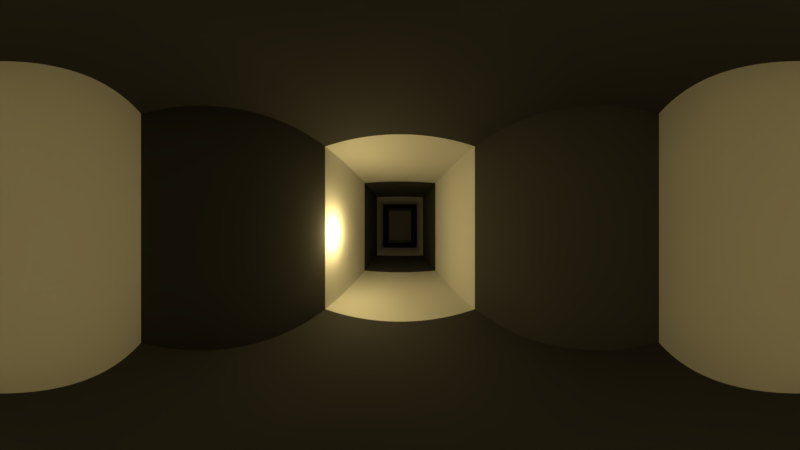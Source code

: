 # Source: CenaCastelo01.blend  (saved by Blender 2.79.0; exported with 4.5.12 LTS)
import bpy
from mathutils import Matrix  # noqa: F401  (used for matrix-valued properties, if any)

bpy.ops.wm.read_factory_settings(use_empty=True)
scene = bpy.context.scene
scene.name = 'Scene'

# ---- collections
col_collection_1 = bpy.data.collections.new('Collection 1'); scene.collection.children.link(col_collection_1)
col_collection_2 = bpy.data.collections.new('Collection 2'); scene.collection.children.link(col_collection_2)

# ---- materials (node trees are filled in below, after node groups)
mat_material = bpy.data.materials.new('Material')
mat_material.alpha_threshold = 0.0
mat_material.roughness = 0.5
mat_material.line_color = (0.0, 0.0, 0.0, 1.0)
mat_wall01 = bpy.data.materials.new('Wall01')
mat_wall01.alpha_threshold = 0.0
mat_wall01.roughness = 0.5
mat_wall02 = bpy.data.materials.new('Wall02')
mat_wall02.alpha_threshold = 0.0
mat_wall02.diffuse_color = (0.07324, 0.07324, 0.07324, 1.0)
mat_wall02.roughness = 0.5

# ---- material node trees

# ---- world
world_world = bpy.data.worlds.new('World'); scene.world = world_world
world_world.color = (0.05088, 0.05088, 0.05088)
world_world.use_sun_shadow = False
world_world.sun_shadow_jitter_overblur = 0.0
world_world.cycles.sampling_method = 'MANUAL'

# ---- cameras
cam_camera = bpy.data.cameras.new('Camera')
cam_camera.type = 'PANO'
cam_camera.clip_end = 100.0
cam_camera.lens = 35.0
cam_camera.sensor_width = 32.0
cam_camera.sensor_height = 18.0
cam_camera.ortho_scale = 7.314
cam_camera.panorama_type = 'EQUIRECTANGULAR'
cam_camera.dof.focus_distance = 0.0

# ---- lights
light_lamp_004 = bpy.data.lights.new('Lamp.004', 'POINT')
light_lamp_004.color = (1.0, 0.7579, 0.2908)
light_lamp_004.transmission_factor = 0.0
light_lamp_004.cutoff_distance = 30.0
light_lamp_004.energy = 3.0
light_lamp_004.shadow_buffer_clip_start = 1.001
light_lamp_004.shadow_soft_size = 0.05
light_lamp_004.shadow_maximum_resolution = 0.006
light_lamp_004.use_absolute_resolution = True
light_lamp_003 = bpy.data.lights.new('Lamp.003', 'POINT')
light_lamp_003.color = (1.0, 0.7579, 0.2908)
light_lamp_003.transmission_factor = 0.0
light_lamp_003.cutoff_distance = 30.0
light_lamp_003.energy = 3.0
light_lamp_003.shadow_buffer_clip_start = 1.001
light_lamp_003.shadow_soft_size = 0.05
light_lamp_003.shadow_maximum_resolution = 0.006
light_lamp_003.use_absolute_resolution = True
light_lamp_002 = bpy.data.lights.new('Lamp.002', 'POINT')
light_lamp_002.color = (1.0, 0.7579, 0.2908)
light_lamp_002.transmission_factor = 0.0
light_lamp_002.cutoff_distance = 30.0
light_lamp_002.shadow_buffer_clip_start = 1.001
light_lamp_002.shadow_soft_size = 0.05
light_lamp_002.shadow_maximum_resolution = 0.006
light_lamp_002.use_absolute_resolution = True
light_lamp_001 = bpy.data.lights.new('Lamp.001', 'POINT')
light_lamp_001.color = (1.0, 0.7579, 0.2908)
light_lamp_001.transmission_factor = 0.0
light_lamp_001.cutoff_distance = 30.0
light_lamp_001.energy = 3.0
light_lamp_001.shadow_buffer_clip_start = 1.001
light_lamp_001.shadow_soft_size = 0.05
light_lamp_001.shadow_maximum_resolution = 0.006
light_lamp_001.use_absolute_resolution = True
light_lamp = bpy.data.lights.new('Lamp', 'POINT')
light_lamp.color = (1.0, 0.7579, 0.2908)
light_lamp.transmission_factor = 0.0
light_lamp.cutoff_distance = 30.0
light_lamp.energy = 3.0
light_lamp.shadow_buffer_clip_start = 1.001
light_lamp.shadow_soft_size = 0.05
light_lamp.shadow_maximum_resolution = 0.006
light_lamp.use_absolute_resolution = True

# ---- meshes
me_cube = bpy.data.meshes.new('Cube')
me_cube.from_pydata([(1.0, 1.0, -1.0), (1.0, -3.0, -1.0), (-1.0, -3.0, -1.0), (-1.0, 1.0, -1.0), (1.0, 1.0, 1.3), (1.0, -3.0, 1.3), (-1.0, -3.0, 1.3), (-1.0, 1.0, 1.3), (1.0, -3.0, -1.0), (-1.0, -3.0, -1.0), (1.0, -3.0, 1.3), (-1.0, -3.0, 1.3), (1.0, -5.0, -1.0), (-1.0, -5.0, -1.0), (1.0, -5.0, 1.3), (-1.0, -5.0, 1.3), (1.0, 7.0, -1.0), (-1.0, 7.0, -1.0), (1.0, 7.0, 1.3), (-1.0, 7.0, 1.3), (1.0, 3.0, -1.0), (1.0, 5.0, -1.0), (1.0, 5.0, 1.3), (1.0, 3.0, 1.3), (-1.0, 5.0, 1.3), (-1.0, 3.0, 1.3), (-1.0, 5.0, -1.0), (-1.0, 3.0, -1.0), (1.0, -1.0, -1.0), (-1.0, -1.0, -1.0), (1.0, -1.0, 1.3), (-1.0, -1.0, 1.3), (-7.0, -3.0, -1.0), (-7.0, -3.0, 1.3), (-7.0, -5.0, -1.0), (-7.0, -5.0, 1.3), (-3.0, -3.0, 1.3), (-5.0, -3.0, 1.3), (-5.0, -5.0, 1.3), (-3.0, -5.0, 1.3), (-5.0, -5.0, -1.0), (-3.0, -5.0, -1.0), (-5.0, -3.0, -1.0), (-3.0, -3.0, -1.0), (7.0, -3.0, -1.0), (7.0, -3.0, 1.3), (7.0, -5.0, -1.0), (7.0, -5.0, 1.3), (3.0, -3.0, -1.0), (5.0, -3.0, -1.0), (5.0, -5.0, -1.0), (3.0, -5.0, -1.0), (3.0, -3.0, 1.3), (5.0, -3.0, 1.3), (3.0, -5.0, 1.3), (5.0, -5.0, 1.3)], [], [(28, 1, 2, 29), (30, 31, 6, 5), (28, 30, 5, 1), (1, 5, 10, 8), (29, 31, 7, 3), (22, 21, 16, 18), (10, 11, 15, 14), (2, 1, 8, 9), (5, 6, 11, 10), (6, 2, 9, 11), (12, 14, 15, 13), (50, 49, 44, 46), (38, 37, 33, 35), (9, 8, 12, 13), (18, 16, 17, 19), (24, 22, 18, 19), (26, 24, 19, 17), (21, 26, 17, 16), (0, 3, 27, 20), (20, 27, 26, 21), (3, 7, 25, 27), (27, 25, 24, 26), (7, 4, 23, 25), (25, 23, 22, 24), (4, 0, 20, 23), (23, 20, 21, 22), (2, 6, 31, 29), (0, 4, 30, 28), (4, 7, 31, 30), (0, 28, 29, 3), (33, 32, 34, 35), (40, 38, 35, 34), (42, 40, 34, 32), (37, 42, 32, 33), (11, 9, 43, 36), (36, 43, 42, 37), (9, 13, 41, 43), (43, 41, 40, 42), (13, 15, 39, 41), (41, 39, 38, 40), (15, 11, 36, 39), (39, 36, 37, 38), (44, 45, 47, 46), (49, 53, 45, 44), (53, 55, 47, 45), (55, 50, 46, 47), (14, 12, 51, 54), (54, 51, 50, 55), (10, 14, 54, 52), (52, 54, 55, 53), (8, 10, 52, 48), (48, 52, 53, 49), (12, 8, 48, 51), (51, 48, 49, 50)])
me_cube.polygons.foreach_set('material_index', [2, 2, 2, 0, 0, 2, 0, 0, 0, 0, 0, 2, 2, 0, 0, 2, 2, 2, 2, 0, 2, 0, 2, 0, 2, 0, 2, 0, 0, 0, 0, 2, 2, 2, 2, 0, 2, 0, 2, 0, 2, 0, 0, 2, 2, 2, 2, 0, 2, 0, 2, 0, 2, 0])
me_cube.materials.append(mat_material)
me_cube.materials.append(mat_wall01)
me_cube.materials.append(mat_wall02)
me_cube.use_remesh_preserve_volume = False
me_cube.use_remesh_preserve_attributes = False
me_cube.use_mirror_vertex_groups = False
me_cube.update()
me_cube_001 = bpy.data.meshes.new('Cube.001')
me_cube_001.from_pydata([(-1.0, -1.0, -1.0), (-1.0, -1.0, 1.0), (-1.0, 1.0, -1.0), (-1.0, 1.0, 1.0), (1.0, -1.0, -1.0), (1.0, -1.0, 1.0), (1.0, 1.0, -1.0), (1.0, 1.0, 1.0)], [], [(0, 1, 3, 2), (2, 3, 7, 6), (6, 7, 5, 4), (4, 5, 1, 0), (2, 6, 4, 0), (7, 3, 1, 5)])
me_cube_001.use_remesh_preserve_volume = False
me_cube_001.use_remesh_preserve_attributes = False
me_cube_001.use_mirror_vertex_groups = False
me_cube_001.update()

# ---- objects
ob_lamp_004 = bpy.data.objects.new('Lamp.004', light_lamp_004)
ob_lamp_003 = bpy.data.objects.new('Lamp.003', light_lamp_003)
ob_lamp_002 = bpy.data.objects.new('Lamp.002', light_lamp_002)
ob_lamp_001 = bpy.data.objects.new('Lamp.001', light_lamp_001)
ob_cube = bpy.data.objects.new('Cube', me_cube)
ob_lamp = bpy.data.objects.new('Lamp', light_lamp)
ob_camera = bpy.data.objects.new('Camera', cam_camera)
ob_cube_001 = bpy.data.objects.new('Cube.001', me_cube_001)

# ---- transforms, parenting, visibility, modifiers, constraints
ob_lamp_004.location = (-0.8036, 4.778, 1.214)
ob_lamp_004.rotation_euler = (0.6503, 0.05522, 1.866)
ob_lamp_004.lock_rotations_4d = False
ob_lamp_004.empty_display_type = 'ARROWS'
ob_lamp_004.color = (0.0, 0.0, 0.0, 0.0)
ob_lamp_004.lineart.crease_threshold = 0.0
ob_lamp_003.location = (-0.8036, 4.778, 1.214)
ob_lamp_003.rotation_euler = (0.6503, 0.05522, 1.866)
ob_lamp_003.lock_rotations_4d = False
ob_lamp_003.empty_display_type = 'ARROWS'
ob_lamp_003.color = (0.0, 0.0, 0.0, 0.0)
ob_lamp_003.lineart.crease_threshold = 0.0
ob_lamp_002.location = (-0.8036, 4.778, 1.214)
ob_lamp_002.rotation_euler = (0.6503, 0.05522, 1.866)
ob_lamp_002.lock_rotations_4d = False
ob_lamp_002.empty_display_type = 'ARROWS'
ob_lamp_002.color = (0.0, 0.0, 0.0, 0.0)
ob_lamp_002.lineart.crease_threshold = 0.0
ob_lamp_001.location = (-0.8036, 4.778, 1.214)
ob_lamp_001.rotation_euler = (0.6503, 0.05522, 1.866)
ob_lamp_001.lock_rotations_4d = False
ob_lamp_001.empty_display_type = 'ARROWS'
ob_lamp_001.color = (0.0, 0.0, 0.0, 0.0)
ob_lamp_001.lineart.crease_threshold = 0.0
ob_cube.location = (0.0, 0.0, 1.0)
ob_cube.lock_rotations_4d = False
ob_cube.empty_display_type = 'ARROWS'
ob_cube.lineart.crease_threshold = 0.0
ob_lamp.location = (-0.8036, 4.778, 1.214)
ob_lamp.rotation_euler = (0.6503, 0.05522, 1.866)
ob_lamp.lock_rotations_4d = False
ob_lamp.empty_display_type = 'ARROWS'
ob_lamp.color = (0.0, 0.0, 0.0, 0.0)
ob_lamp.lineart.crease_threshold = 0.0
ob_camera.location = (0.0, 6.5, 1.1)
ob_camera.rotation_euler = (-1.571, -2.22e-16, 2.22e-16)
ob_camera.lock_rotations_4d = False
ob_camera.empty_display_type = 'ARROWS'
ob_camera.color = (0.0, 0.0, 0.0, 0.0)
ob_camera.display_type = 'WIRE'
ob_camera.lineart.crease_threshold = 0.0
ob_cube_001.location = (-3.148, -4.036, 1.18)
ob_cube_001.scale = (0.4088, 0.4088, 0.4088)
ob_cube_001.lineart.crease_threshold = 0.0

# ---- collection membership
col_collection_1.objects.link(ob_lamp_004)
col_collection_1.objects.link(ob_lamp_003)
col_collection_1.objects.link(ob_lamp_002)
col_collection_1.objects.link(ob_lamp_001)
col_collection_1.objects.link(ob_cube)
col_collection_1.objects.link(ob_lamp)
col_collection_1.objects.link(ob_camera)
col_collection_2.objects.link(ob_cube_001)

# ---- scene / render settings (as saved in the file)
scene.camera = ob_camera
scene.frame_start = 1; scene.frame_end = 95; scene.frame_set(0)
scene.render.engine = 'CYCLES'
scene.render.image_settings.file_format = 'FFMPEG'
scene.render.image_settings.color_mode = 'RGB'
scene.render.resolution_percentage = 50
scene.render.dither_intensity = 0.0
scene.cycles.use_denoising = False
scene.cycles.samples = 16
scene.cycles.sampling_pattern = 'TABULATED_SOBOL'
scene.cycles.use_adaptive_sampling = False
scene.cycles.use_light_tree = False
scene.cycles.blur_glossy = 0.0
scene.cycles.sample_clamp_indirect = 0.0
scene.view_settings.view_transform = 'Standard'
bpy.context.view_layer.update()
